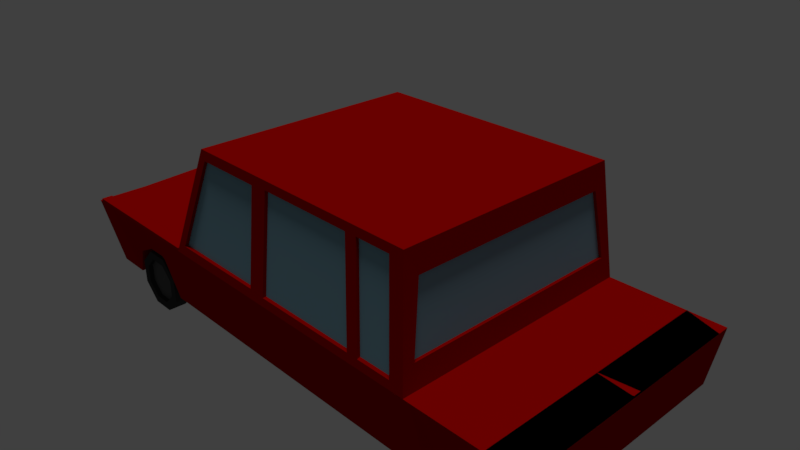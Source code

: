 # Source: obstaclecar.blend  (saved by Blender 2.79.0; exported with 4.5.12 LTS)
import bpy
from mathutils import Matrix  # noqa: F401  (used for matrix-valued properties, if any)

bpy.ops.wm.read_factory_settings(use_empty=True)
scene = bpy.context.scene
scene.name = 'Scene'

# ---- collections
col_collection_1 = bpy.data.collections.new('Collection 1'); scene.collection.children.link(col_collection_1)

# ---- materials (node trees are filled in below, after node groups)
mat_redgloss = bpy.data.materials.new('redgloss')
mat_redgloss.alpha_threshold = 0.0
mat_redgloss.diffuse_color = (0.3763, 0.001214, 0.0, 1.0)
mat_redgloss.roughness = 0.5
mat_metal = bpy.data.materials.new('metal')
mat_metal.alpha_threshold = 0.0
mat_metal.diffuse_color = (0.09531, 0.09531, 0.09531, 1.0)
mat_metal.roughness = 0.5
mat_carwindowshader = bpy.data.materials.new('carwindowshader')
mat_carwindowshader.alpha_threshold = 0.0
mat_carwindowshader.diffuse_color = (0.2051, 0.3712, 0.4564, 1.0)
mat_carwindowshader.roughness = 0.5
mat_lights = bpy.data.materials.new('lights')
mat_lights.alpha_threshold = 0.0
mat_lights.diffuse_color = (0.42, 0.3649, 0.0, 1.0)
mat_lights.roughness = 0.5
mat_tire = bpy.data.materials.new('tire')
mat_tire.alpha_threshold = 0.0
mat_tire.diffuse_color = (0.04231, 0.04231, 0.04231, 1.0)
mat_tire.roughness = 0.5

# ---- material node trees
mat_redgloss.use_nodes = True; mat_redgloss.node_tree.nodes.clear()
_N = mat_redgloss.node_tree.nodes; _L = mat_redgloss.node_tree.links
n0 = _N.new('ShaderNodeOutputMaterial'); n0.name = 'Material Output'; n0.location = (300, 300)
n1 = _N.new('ShaderNodeBsdfDiffuse'); n1.name = 'Diffuse BSDF'; n1.location = (10, 300)
n1.inputs[0].default_value = (0.3757, 0.001099, 0.0, 1.0)
_L.new(n1.outputs[0], n0.inputs[0])
n0.is_active_output = True
mat_metal.use_nodes = True; mat_metal.node_tree.nodes.clear()
_N = mat_metal.node_tree.nodes; _L = mat_metal.node_tree.links
n0 = _N.new('ShaderNodeOutputMaterial'); n0.name = 'Material Output'; n0.location = (300, 300)
n1 = _N.new('ShaderNodeBsdfDiffuse'); n1.name = 'Diffuse BSDF'; n1.location = (10, 300)
n1.inputs[0].default_value = (0.09463, 0.09463, 0.09463, 1.0)
_L.new(n1.outputs[0], n0.inputs[0])
n0.is_active_output = True
mat_carwindowshader.use_nodes = True; mat_carwindowshader.node_tree.nodes.clear()
_N = mat_carwindowshader.node_tree.nodes; _L = mat_carwindowshader.node_tree.links
n0 = _N.new('ShaderNodeOutputMaterial'); n0.name = 'Material Output'; n0.location = (300, 300)
n1 = _N.new('ShaderNodeBsdfDiffuse'); n1.name = 'Diffuse BSDF'; n1.location = (10, 300)
n1.inputs[0].default_value = (0.2041, 0.3706, 0.4575, 1.0)
_L.new(n1.outputs[0], n0.inputs[0])
n0.is_active_output = True
mat_lights.use_nodes = True; mat_lights.node_tree.nodes.clear()
_N = mat_lights.node_tree.nodes; _L = mat_lights.node_tree.links
n0 = _N.new('ShaderNodeOutputMaterial'); n0.name = 'Material Output'; n0.location = (300, 300)
n1 = _N.new('ShaderNodeBsdfDiffuse'); n1.name = 'Diffuse BSDF'; n1.location = (10, 300)
n1.inputs[0].default_value = (0.4179, 0.3663, 0.0, 1.0)
_L.new(n1.outputs[0], n0.inputs[0])
n0.is_active_output = True
mat_tire.use_nodes = True; mat_tire.node_tree.nodes.clear()
_N = mat_tire.node_tree.nodes; _L = mat_tire.node_tree.links
n0 = _N.new('ShaderNodeOutputMaterial'); n0.name = 'Material Output'; n0.location = (300, 300)
n1 = _N.new('ShaderNodeBsdfDiffuse'); n1.name = 'Diffuse BSDF'; n1.location = (10, 300)
n1.inputs[0].default_value = (0.04203, 0.04203, 0.04203, 1.0)
_L.new(n1.outputs[0], n0.inputs[0])
n0.is_active_output = True

# ---- world
world_world = bpy.data.worlds.new('World'); scene.world = world_world
world_world.color = (0.05088, 0.05088, 0.05088)
world_world.use_sun_shadow = False
world_world.sun_shadow_jitter_overblur = 0.0
world_world.cycles.sampling_method = 'MANUAL'

# ---- cameras
cam_camera = bpy.data.cameras.new('Camera')
cam_camera.clip_end = 100.0
cam_camera.lens = 35.0
cam_camera.sensor_width = 32.0
cam_camera.sensor_height = 18.0
cam_camera.ortho_scale = 7.314
cam_camera.dof.focus_distance = 0.0

# ---- lights
light_sun = bpy.data.lights.new('Sun', 'SUN')
light_sun.transmission_factor = 0.0
light_sun.angle = 0.1993
light_sun.energy = 1.0
light_sun.shadow_buffer_clip_start = 0.5
light_sun.shadow_soft_size = 0.1
light_sun.shadow_cascade_max_distance = 1000.0

# ---- meshes
me_cube_001 = bpy.data.meshes.new('Cube.001')
me_cube_001.from_pydata([(-1.0, -0.8774, -1.356), (-0.6644, -0.91, 2.044), (-1.0, 0.8774, -1.356), (-0.6644, 0.91, 2.044), (1.0, -0.8774, -1.356), (0.91, -0.91, 2.044), (1.0, 0.8774, -1.356), (0.91, 0.91, 2.044), (-1.0, 0.0, -1.356), (-1.0, -1.0, 0.0), (-0.6644, 0.0, 2.044), (-1.0, 1.0, 0.0), (0.0, 0.8774, -1.356), (0.0, 0.91, 2.044), (1.0, 1.0, 0.0), (1.0, 0.0, -1.356), (0.91, 0.0, 2.044), (1.0, -1.0, 0.0), (0.0, -0.8774, -1.356), (0.0, -0.91, 2.044), (0.0, 0.0, 2.044), (0.0, 0.0, -1.356), (0.0, -1.0, 0.0), (1.324, 1.0, 0.0), (0.0, 1.0, 0.0), (-1.0, 0.0, 0.0), (-2.157, 0.0, -1.356), (-2.157, -0.8774, -1.356), (-2.202, 1.0, 0.0), (-2.157, 0.8774, -1.356), (-2.202, -1.0, 0.0), (-2.202, 0.0, 0.0), (1.0, 1.0, 0.0), (1.0, 0.8774, -1.356), (1.0, 0.0, -1.356), (0.91, 0.0, 2.044), (0.91, -0.91, 2.044), (1.0, -1.0, 0.0), (1.0, -0.8774, -1.356), (0.91, 0.91, 2.044), (2.298, 1.0, 0.0), (1.324, 0.8774, -1.356), (1.324, 0.0, -1.356), (1.234, 0.0, 2.044), (1.234, -0.91, 2.044), (1.324, -1.0, 0.0), (1.324, -0.8774, -1.356), (1.234, 0.91, 2.044), (1.324, 0.0, 0.0), (2.265, 0.8774, -0.9174), (2.265, -2.538e-08, -0.9174), (2.298, -1.0, 0.0), (2.265, -0.8774, -0.9174), (2.012, 0.0, 0.0), (1.324, 0.0, 0.0), (1.324, -1.0, 0.0), (1.324, 1.0, 0.0), (2.012, 1.0, 0.0), (2.012, 0.0, 0.0), (2.012, -1.0, 0.0), (1.324, 0.0, 0.0), (1.324, -0.8995, 0.0), (1.324, 0.8995, 0.0), (2.298, 0.8995, 0.0), (2.298, 0.0, 0.0), (2.298, -0.8995, 0.0), (-1.0, 0.0, 0.09833), (-1.0, 0.9123, 0.0), (-1.0, -0.9123, 0.0), (-2.202, 0.0, 0.09833), (-2.202, 0.9123, 0.0), (-2.202, -0.9123, 0.0), (-2.202, -1.0, 0.05916), (-1.0, -1.0, 0.05916), (-1.0, 1.0, 0.05916), (-2.202, 1.0, 0.05916), (-2.202, -0.9123, 0.05916), (-1.0, -0.9123, 0.05916), (-1.0, 0.9123, 0.05916), (-2.202, 0.9123, 0.05916), (-2.193, 0.0, -1.356), (-2.193, -0.8774, -1.356), (-2.238, 1.0, 0.0), (-2.193, 0.8774, -1.356), (-2.238, -1.0, 0.0), (-2.238, 0.0, 0.0), (-2.193, 0.0, -1.244), (-2.193, -0.8348, -1.244), (-2.238, 0.9515, -0.1119), (-2.193, 0.8348, -1.244), (-2.238, -0.9515, -0.1119), (-2.238, 0.0, -0.1119), (-2.03, -1.0, 0.0), (-1.859, -1.0, 0.0), (-1.687, -1.0, 0.0), (-1.515, -1.0, 0.0), (-1.343, -1.0, 0.0), (-1.172, -1.0, 0.0), (-1.293, 0.0, -1.356), (-1.343, 0.0, -0.8785), (-1.515, 0.0, -0.6762), (-1.687, 0.0, -0.6762), (-1.859, 0.0, -0.8785), (-1.909, 0.0, -1.356), (-1.909, 0.8774, -1.356), (-1.859, 0.8774, -0.8785), (-1.687, 0.8774, -0.6762), (-1.515, 0.8774, -0.6762), (-1.343, 0.8774, -0.8785), (-1.293, 0.8774, -1.356), (-1.909, -0.8774, -1.356), (-1.859, -0.8774, -0.8785), (-1.687, -0.8774, -0.6762), (-1.515, -0.8774, -0.6762), (-1.343, -0.8774, -0.8785), (-1.293, -0.8774, -1.356), (-1.172, 1.0, 0.0), (-1.343, 1.0, 0.0), (-1.515, 1.0, 0.0), (-1.687, 1.0, 0.0), (-1.859, 1.0, 0.0), (-2.03, 1.0, 0.0), (-2.03, -0.9123, 0.0), (-1.859, -0.9123, 0.0), (-1.687, -0.9123, 0.0), (-1.515, -0.9123, 0.0), (-1.343, -0.9123, 0.0), (-1.172, -0.9123, 0.0), (-1.172, 0.9123, 0.0), (-1.343, 0.9123, 0.0), (-1.515, 0.9123, 0.0), (-1.687, 0.9123, 0.0), (-1.859, 0.9123, 0.0), (-2.03, 0.9123, 0.0), (-2.03, -1.0, 0.05916), (-1.859, -1.0, 0.05916), (-1.687, -1.0, 0.05916), (-1.515, -1.0, 0.05916), (-1.343, -1.0, 0.05916), (-1.172, -1.0, 0.05916), (-1.172, 1.0, 0.05916), (-1.343, 1.0, 0.05916), (-1.515, 1.0, 0.05916), (-1.687, 1.0, 0.05916), (-1.859, 1.0, 0.05916), (-2.03, 1.0, 0.05916), (-2.03, -0.9123, 0.05916), (-1.859, -0.9123, 0.05916), (-1.687, -0.9123, 0.05916), (-1.515, -0.9123, 0.05916), (-1.343, -0.9123, 0.05916), (-1.172, -0.9123, 0.05916), (-1.172, 0.9123, 0.05916), (-1.343, 0.9123, 0.05916), (-1.515, 0.9123, 0.05916), (-1.687, 0.9123, 0.05916), (-1.859, 0.9123, 0.05916), (-2.03, 0.9123, 0.05916), (-2.193, 0.0, -1.244), (-2.193, -0.8348, -1.244), (-2.238, 0.9515, -0.1119), (-2.193, 0.8348, -1.244), (-2.238, -0.9515, -0.1119), (-2.238, 0.0, -0.1119), (-2.197, 0.0, -1.159), (-2.197, -0.7099, -1.159), (-2.235, 0.8091, -0.1966), (-2.197, 0.7099, -1.159), (-2.235, -0.8091, -0.1966), (-2.235, 0.0, -0.1966), (-2.216, 2.921e-14, -1.163), (-2.216, -0.7099, -1.163), (-2.254, 0.8091, -0.2008), (-2.216, 0.7099, -1.163), (-2.254, -0.8091, -0.2008), (-2.254, 2.921e-14, -0.2008), (-0.9826, -0.8721, 0.06518), (-0.6899, -0.7936, 1.848), (-0.6899, 4.39e-09, 1.848), (-0.6899, 0.7936, 1.848), (-0.9826, 0.8721, 0.06518), (-0.9826, 4.39e-09, 0.06518), (-0.07074, 0.9923, 0.1738), (-0.07073, -0.9923, 0.1737), (-0.07074, 0.9176, 1.871), (-0.9007, 0.9923, 0.1738), (-0.6222, 0.9176, 1.871), (-0.07073, -0.9176, 1.871), (-0.6222, -0.9176, 1.871), (-0.9008, -0.9923, 0.1737), (-0.6644, -0.91, 2.044), (-0.6644, 0.91, 2.044), (-1.0, -1.0, 0.0), (0.0, -1.0, 0.0), (0.0, -0.91, 2.044), (-1.0, 1.0, 0.0), (0.0, 1.0, 0.0), (0.0, 0.91, 2.044), (0.0, 1.0, 0.0), (0.0, -1.0, 0.0), (0.0, 0.91, 2.044), (-1.0, 1.0, 0.0), (-0.6644, 0.91, 2.044), (0.0, -0.91, 2.044), (-0.6644, -0.91, 2.044), (-1.0, -1.0, 0.0), (-0.9008, -0.964, 0.1737), (-0.6222, -0.8914, 1.871), (-0.07073, -0.8914, 1.871), (-0.6222, 0.8914, 1.871), (-0.9007, 0.964, 0.1738), (-0.07074, 0.8914, 1.871), (-0.07073, -0.964, 0.1737), (-0.07074, 0.964, 0.1738), (0.8467, -0.9165, 1.895), (0.9236, -0.9934, 0.1494), (0.0698, -0.9165, 1.895), (0.0698, -0.9934, 0.1494), (0.07167, 0.9167, 1.891), (0.845, 0.9167, 1.891), (0.9216, 0.9932, 0.1534), (0.07167, 0.9932, 0.1534), (0.8388, -0.8968, 1.876), (0.914, -0.972, 0.1683), (0.07859, -0.8968, 1.876), (0.07859, -0.972, 0.1683), (0.08043, 0.8969, 1.872), (0.8371, 0.8969, 1.872), (0.912, 0.9718, 0.1722), (0.08043, 0.9718, 0.1722), (-0.9826, -0.8721, 0.06518), (-0.6899, -0.7936, 1.848), (-0.6899, 4.39e-09, 1.848), (-0.6899, 0.7936, 1.848), (-0.9826, 0.8721, 0.06518), (-0.9826, 4.39e-09, 0.06518), (-0.9544, -0.8721, 0.04023), (-0.6617, -0.7936, 1.823), (-0.6617, 4.389e-09, 1.823), (-0.6617, 0.7936, 1.823), (-0.9544, 0.8721, 0.04023), (-0.9544, 4.389e-09, 0.04023), (0.9394, 0.9164, 1.899), (1.017, 0.9936, 0.1455), (1.295, 0.9936, 0.1455), (1.218, 0.9164, 1.899), (0.9399, -0.9165, 1.897), (1.017, -0.9935, 0.1479), (1.217, -0.9165, 1.897), (1.294, -0.9935, 0.1479), (0.9434, 0.8959, 1.879), (1.019, 0.9714, 0.1651), (1.291, 0.9714, 0.1651), (1.215, 0.8959, 1.879), (0.9439, -0.896, 1.877), (1.019, -0.9713, 0.1675), (1.215, -0.896, 1.877), (1.29, -0.9713, 0.1675), (1.323, 0.0, 2.044), (1.323, -0.91, 2.044), (1.323, 0.91, 2.044), (1.413, 1.0, 0.0), (1.413, -1.0, 0.0), (1.413, 0.0, 0.0), (1.341, -2.386e-10, 1.614), (1.341, -0.8124, 1.614), (1.341, 0.8124, 1.614), (1.395, 0.8928, 0.4308), (1.395, -0.8928, 0.4308), (1.395, 2.386e-10, 0.4308), (1.318, -2.386e-10, 1.614), (1.318, -0.8124, 1.614), (1.318, 0.8124, 1.614), (1.372, 0.8928, 0.4308), (1.372, -0.8928, 0.4308), (1.372, 2.386e-10, 0.4308), (-2.269, -0.8373, -0.09162), (-2.229, -0.8373, -0.09162), (-2.229, 0.9513, -0.1902), (-2.269, 0.9513, -0.1902), (-2.229, 0.9056, -0.04432), (-2.269, 0.9056, -0.04432), (-2.229, 0.8317, -0.1001), (-2.269, 0.8317, -0.1001), (-2.229, 0.8317, -0.2804), (-2.269, 0.8317, -0.2804), (-2.229, 0.9056, -0.3362), (-2.269, 0.9056, -0.3362), (-2.229, -0.9127, -0.04798), (-2.269, -0.9127, -0.04798), (-2.229, -0.9539, -0.201), (-2.269, -0.9539, -0.201), (-2.229, -0.9039, -0.3391), (-2.269, -0.9039, -0.3391), (-2.229, -0.8319, -0.2716), (-2.269, -0.8319, -0.2716), (2.159, 1.0, 0.0), (2.02, 1.0, 0.0), (1.881, 1.0, 0.0), (1.742, 1.0, 0.0), (1.603, 1.0, 0.0), (1.463, 1.0, 0.0), (2.116, 0.8774, -1.356), (2.043, 0.8774, -0.87), (1.881, 0.8774, -0.6508), (1.742, 0.8774, -0.6508), (1.579, 0.8774, -0.87), (1.506, 0.8774, -1.356), (1.506, 0.0, -1.356), (1.579, 0.0, -0.87), (1.742, 0.0, -0.6508), (1.881, 0.0, -0.6508), (2.043, 0.0, -0.87), (2.116, 0.0, -1.356), (2.116, -0.8774, -1.356), (2.043, -0.8774, -0.87), (1.881, -0.8774, -0.6508), (1.742, -0.8774, -0.6508), (1.579, -0.8774, -0.87), (1.506, -0.8774, -1.356), (2.159, -1.0, 0.0), (2.02, -1.0, 0.0), (1.881, -1.0, 0.0), (1.742, -1.0, 0.0), (1.603, -1.0, 0.0), (1.463, -1.0, 0.0), (1.422, 1.0, 0.0), (1.521, 1.0, 0.0), (1.619, 1.0, 0.0), (1.717, 1.0, 0.0), (1.815, 1.0, 0.0), (1.913, 1.0, 0.0), (1.913, -1.0, 0.0), (1.815, -1.0, 0.0), (1.717, -1.0, 0.0), (1.619, -1.0, 0.0), (1.521, -1.0, 0.0), (1.422, -1.0, 0.0), (1.463, 0.8995, 0.0), (1.603, 0.8995, 0.0), (1.742, 0.8995, 0.0), (1.881, 0.8995, 0.0), (2.02, 0.8995, 0.0), (2.159, 0.8995, 0.0), (2.159, -0.8995, 0.0), (2.02, -0.8995, 0.0), (1.881, -0.8995, 0.0), (1.742, -0.8995, 0.0), (1.603, -0.8995, 0.0), (1.463, -0.8995, 0.0), (-1.509, -0.7313, -0.7496), (-1.509, -0.8818, -0.7496), (-1.371, -0.7313, -1.071), (-1.371, -0.8818, -1.071), (-1.371, -0.7313, -1.525), (-1.371, -0.8818, -1.525), (-1.509, -0.7313, -1.846), (-1.509, -0.8818, -1.846), (-1.705, -0.7313, -1.845), (-1.705, -0.8818, -1.845), (-1.843, -0.7313, -1.524), (-1.843, -0.8818, -1.524), (-1.843, -0.7313, -1.07), (-1.843, -0.8818, -1.07), (-1.704, -0.7313, -0.7491), (-1.704, -0.8818, -0.7491), (-1.434, -0.8818, -1.132), (-1.535, -0.8818, -0.8969), (-1.434, -0.8818, -1.464), (-1.536, -0.8818, -1.698), (-1.678, -0.8818, -1.698), (-1.779, -0.8818, -1.463), (-1.779, -0.8818, -1.131), (-1.678, -0.8818, -0.8966), (-1.434, -0.8818, -1.132), (-1.535, -0.8818, -0.8969), (-1.434, -0.8818, -1.464), (-1.536, -0.8818, -1.698), (-1.678, -0.8818, -1.698), (-1.779, -0.8818, -1.463), (-1.779, -0.8818, -1.131), (-1.678, -0.8818, -0.8966), (-1.434, -0.8436, -1.132), (-1.535, -0.8436, -0.8969), (-1.434, -0.8436, -1.464), (-1.536, -0.8436, -1.698), (-1.678, -0.8436, -1.698), (-1.779, -0.8436, -1.463), (-1.779, -0.8436, -1.131), (-1.678, -0.8436, -0.8966), (1.914, -0.7313, -0.7496), (1.914, -0.8818, -0.7496), (2.053, -0.7313, -1.071), (2.053, -0.8818, -1.071), (2.052, -0.7313, -1.525), (2.052, -0.8818, -1.525), (1.914, -0.7313, -1.846), (1.914, -0.8818, -1.846), (1.718, -0.7313, -1.845), (1.718, -0.8818, -1.845), (1.58, -0.7313, -1.524), (1.58, -0.8818, -1.524), (1.58, -0.7313, -1.07), (1.58, -0.8818, -1.07), (1.719, -0.7313, -0.7491), (1.719, -0.8818, -0.7491), (1.989, -0.8818, -1.132), (1.888, -0.8818, -0.8969), (1.989, -0.8818, -1.464), (1.888, -0.8818, -1.698), (1.745, -0.8818, -1.698), (1.644, -0.8818, -1.463), (1.644, -0.8818, -1.131), (1.745, -0.8818, -0.8966), (1.989, -0.8818, -1.132), (1.888, -0.8818, -0.8969), (1.989, -0.8818, -1.464), (1.888, -0.8818, -1.698), (1.745, -0.8818, -1.698), (1.644, -0.8818, -1.463), (1.644, -0.8818, -1.131), (1.745, -0.8818, -0.8966), (1.989, -0.8436, -1.132), (1.888, -0.8436, -0.8969), (1.989, -0.8436, -1.464), (1.888, -0.8436, -1.698), (1.745, -0.8436, -1.698), (1.644, -0.8436, -1.463), (1.644, -0.8436, -1.131), (1.745, -0.8436, -0.8966), (-1.523, 0.8321, -0.8966), (-1.422, 0.8321, -1.131), (-1.421, 0.8321, -1.463), (-1.522, 0.8321, -1.698), (-1.665, 0.8321, -1.698), (-1.767, 0.8321, -1.464), (-1.666, 0.8321, -0.8969), (-1.767, 0.8321, -1.132), (-1.523, 0.8704, -0.8966), (-1.422, 0.8704, -1.131), (-1.421, 0.8704, -1.463), (-1.522, 0.8704, -1.698), (-1.665, 0.8704, -1.698), (-1.767, 0.8704, -1.464), (-1.666, 0.8704, -0.8969), (-1.767, 0.8704, -1.132), (-1.523, 0.8704, -0.8966), (-1.422, 0.8704, -1.131), (-1.421, 0.8704, -1.463), (-1.522, 0.8704, -1.698), (-1.665, 0.8704, -1.698), (-1.767, 0.8704, -1.464), (-1.666, 0.8704, -0.8969), (-1.767, 0.8704, -1.132), (-1.497, 0.8704, -0.7491), (-1.497, 0.7198, -0.7491), (-1.358, 0.8704, -1.07), (-1.358, 0.7198, -1.07), (-1.358, 0.8704, -1.524), (-1.358, 0.7198, -1.524), (-1.496, 0.8704, -1.845), (-1.496, 0.7198, -1.845), (-1.692, 0.8704, -1.846), (-1.692, 0.7198, -1.846), (-1.83, 0.8704, -1.525), (-1.83, 0.7198, -1.525), (-1.83, 0.8704, -1.071), (-1.83, 0.7198, -1.071), (-1.692, 0.8704, -0.7496), (-1.692, 0.7198, -0.7496), (1.718, 0.7198, -0.7496), (1.718, 0.8704, -0.7496), (1.58, 0.7198, -1.071), (1.58, 0.8704, -1.071), (1.58, 0.7198, -1.525), (1.58, 0.8704, -1.525), (1.719, 0.7198, -1.846), (1.719, 0.8704, -1.846), (1.914, 0.7198, -1.845), (1.914, 0.8704, -1.845), (2.053, 0.7198, -1.524), (2.053, 0.8704, -1.524), (2.052, 0.7198, -1.07), (2.052, 0.8704, -1.07), (1.914, 0.7198, -0.7491), (1.914, 0.8704, -0.7491), (1.644, 0.8704, -1.132), (1.745, 0.8704, -0.8969), (1.644, 0.8704, -1.464), (1.745, 0.8704, -1.698), (1.888, 0.8704, -1.698), (1.989, 0.8704, -1.463), (1.989, 0.8704, -1.131), (1.888, 0.8704, -0.8966), (1.644, 0.8704, -1.132), (1.745, 0.8704, -0.8969), (1.644, 0.8704, -1.464), (1.745, 0.8704, -1.698), (1.888, 0.8704, -1.698), (1.989, 0.8704, -1.463), (1.989, 0.8704, -1.131), (1.888, 0.8704, -0.8966), (1.644, 0.8321, -1.132), (1.745, 0.8321, -0.8969), (1.644, 0.8321, -1.464), (1.745, 0.8321, -1.698), (1.888, 0.8321, -1.698), (1.989, 0.8321, -1.463), (1.989, 0.8321, -1.131), (1.888, 0.8321, -0.8966), (-1.0, -0.8686, -1.346), (-0.6558, -0.9101, 2.035), (-1.0, 0.8686, -1.346), (-0.6558, 0.9101, 2.035), (1.0, -0.8686, -1.346), (0.91, -0.9009, 2.035), (1.0, 0.8686, -1.346), (0.91, 0.9009, 2.035), (-1.0, 0.0, -1.343), (-1.0, -0.987, 0.000248), (-0.6558, 0.0, 2.035), (-1.0, 0.987, 0.000248), (0.0, 0.8686, -1.346), (0.0, 0.9043, 2.033), (1.0, 0.987, 0.0003122), (1.0, 0.0, -1.343), (0.91, 0.0, 2.031), (1.0, -0.987, 0.0003122), (0.0, -0.8686, -1.346), (0.0, -0.9043, 2.033), (0.0, 0.0, 2.031), (0.0, 0.0, -1.343), (0.0, -0.987, 0.0005907), (1.324, 0.9875, 0.003432), (0.0, 0.987, 0.0005907), (-1.002, 0.0, -0.01289), (-2.157, 0.0, -1.343), (-2.157, -0.8686, -1.346), (-2.198, 0.988, -0.003042), (-2.157, 0.8686, -1.346), (-2.198, -0.988, -0.003042), (-2.193, 0.0, -0.009192), (1.0, 0.987, 0.0002876), (1.0, 0.8686, -1.346), (1.0, 0.0, -1.343), (0.91, 0.0, 2.031), (0.91, -0.9011, 2.035), (1.0, -0.987, 0.0002876), (1.0, -0.8686, -1.346), (0.91, 0.9011, 2.035), (2.29, 0.9926, -0.006645), (1.324, 0.8686, -1.346), (1.324, 0.0, -1.343), (1.234, 0.0, 2.031), (1.234, -0.901, 2.035), (1.324, -0.9875, 0.003432), (1.324, -0.8686, -1.346), (1.234, 0.901, 2.035), (1.324, 0.0, 0.013), (2.255, 0.8697, -0.915), (2.252, -2.538e-08, -0.9151), (2.29, -0.9926, -0.006644), (2.255, -0.8697, -0.915), (2.012, 0.0, -0.013), (1.311, 0.0, 0.0), (1.324, -1.0, -0.013), (1.324, 1.0, -0.013), (2.012, 1.0, -0.013), (1.999, 0.0, 0.0), (2.012, -1.0, -0.013), (1.324, 0.0, -0.013), (1.324, -0.8995, -0.013), (1.324, 0.8995, -0.013), (2.298, 0.8995, -0.013), (2.285, 0.0, 0.0004697), (2.298, -0.8995, -0.013), (-1.013, 0.0, 0.1002), (-1.012, 0.9173, 0.0001484), (-1.012, -0.9173, 0.0001484), (-2.189, 0.0, 0.1002), (-2.19, 0.9173, 0.0001484), (-2.19, -0.9173, 0.0001484), (-2.195, -0.9925, 0.05165), (-1.008, -0.9925, 0.05165), (-1.008, 0.9925, 0.05165), (-2.195, 0.9925, 0.05165), (-2.195, -0.9198, 0.05165), (-1.008, -0.9198, 0.05165), (-1.008, 0.9198, 0.05165), (-2.195, 0.9198, 0.05165), (-2.184, 0.0, -1.347), (-2.186, -0.8702, -1.348), (-2.231, 0.9922, -0.00721), (-2.186, 0.8702, -1.348), (-2.231, -0.9922, -0.00721), (-2.229, 0.0, -0.009192), (-2.18, 0.0, -1.244), (-2.18, -0.8348, -1.244), (-2.225, 0.9515, -0.1116), (-2.18, 0.8348, -1.244), (-2.225, -0.9515, -0.1116), (-2.225, 0.0, -0.1119), (-2.031, -0.987, 0.0006058), (-1.86, -0.9871, 0.0008201), (-1.687, -0.987, 0.001089), (-1.515, -0.987, 0.001089), (-1.342, -0.9871, 0.0008201), (-1.171, -0.987, 0.0006058), (-1.284, 0.0, -1.346), (-1.332, 0.0, -0.8734), (-1.51, 0.0, -0.6644), (-1.692, 0.0, -0.6644), (-1.871, 0.0, -0.8734), (-1.918, 0.0, -1.346), (-1.916, 0.8701, -1.348), (-1.867, 0.8684, -0.8746), (-1.69, 0.8677, -0.6682), (-1.512, 0.8677, -0.6682), (-1.335, 0.8684, -0.8746), (-1.286, 0.8701, -1.348), (-1.916, -0.8701, -1.348), (-1.867, -0.8684, -0.8746), (-1.69, -0.8677, -0.6682), (-1.512, -0.8677, -0.6682), (-1.335, -0.8684, -0.8746), (-1.286, -0.8701, -1.348), (-1.171, 0.987, 0.0006058), (-1.342, 0.9871, 0.0008201), (-1.515, 0.987, 0.001089), (-1.687, 0.987, 0.001089), (-1.86, 0.9871, 0.0008201), (-2.031, 0.987, 0.0006058), (-2.032, -0.9252, 0.0001575), (-1.859, -0.9253, -6.745e-05), (-1.687, -0.9253, -6.745e-05), (-1.515, -0.9253, -6.745e-05), (-1.343, -0.9253, -6.745e-05), (-1.17, -0.9252, 0.0001575), (-1.17, 0.9252, 0.0001575), (-1.343, 0.9253, -6.745e-05), (-1.515, 0.9253, -6.745e-05), (-1.687, 0.9253, -6.745e-05), (-1.859, 0.9253, -6.745e-05), (-2.032, 0.9252, 0.0001575), (-2.03, -0.9908, 0.04997), (-1.859, -0.9908, 0.04997), (-1.687, -0.9908, 0.04997), (-1.515, -0.9908, 0.04997), (-1.343, -0.9908, 0.04997), (-1.172, -0.9908, 0.04997), (-1.172, 0.9908, 0.04997), (-1.343, 0.9908, 0.04997), (-1.515, 0.9908, 0.04997), (-1.687, 0.9908, 0.04997), (-1.859, 0.9908, 0.04997), (-2.03, 0.9908, 0.04997), (-2.03, -0.9215, 0.04997), (-1.859, -0.9215, 0.04997), (-1.687, -0.9215, 0.04997), (-1.515, -0.9215, 0.04997), (-1.343, -0.9215, 0.04997), (-1.172, -0.9215, 0.04997), (-1.172, 0.9215, 0.04997), (-1.343, 0.9215, 0.04997), (-1.515, 0.9215, 0.04997), (-1.687, 0.9215, 0.04997), (-1.859, 0.9215, 0.04997), (-2.03, 0.9215, 0.04997), (-2.18, 0.0, -1.243), (-2.18, -0.8348, -1.243), (-2.225, 0.9515, -0.1114), (-2.18, 0.8348, -1.243), (-2.225, -0.9515, -0.1114), (-2.225, 0.0, -0.1114), (-2.189, 0.0, -1.149), (-2.186, -0.7054, -1.154), (-2.223, 0.8058, -0.1995), (-2.186, 0.7054, -1.154), (-2.223, -0.8058, -0.1995), (-2.225, 0.0, -0.2046), (-2.208, 2.921e-14, -1.153), (-2.21, -0.7029, -1.155), (-2.246, 0.801, -0.2068), (-2.21, 0.7029, -1.155), (-2.246, -0.801, -0.2068), (-2.244, 2.921e-14, -0.2087), (-0.9699, -0.8724, 0.06239), (-0.6771, -0.794, 1.846), (-0.677, 4.39e-09, 1.846), (-0.6771, 0.794, 1.846), (-0.9699, 0.8724, 0.06239), (-0.97, 4.39e-09, 0.06183), (-0.06696, 0.9807, 0.1694), (-0.06695, -0.9807, 0.1694), (-0.06667, 0.9058, 1.874), (-0.9044, 0.9805, 0.17), (-0.6263, 0.906, 1.875), (-0.06666, -0.9058, 1.874), (-0.6263, -0.906, 1.875), (-0.9044, -0.9805, 0.17), (-0.6644, -0.897, 2.044), (-0.6644, 0.897, 2.044), (-1.0, -0.987, -0.0005717), (0.0, -0.987, -0.0005717), (0.0, -0.897, 2.044), (-1.0, 0.987, -0.0005717), (0.0, 0.987, -0.0005717), (0.0, 0.897, 2.044), (0.0, 0.987, 0.0), (0.0, -0.987, 0.0), (0.0, 0.9047, 2.033), (-0.9908, 0.9908, 0.0), (-0.6607, 0.9049, 2.033), (0.0, -0.9047, 2.033), (-0.6607, -0.9049, 2.033), (-0.9908, -0.9908, 0.0), (-0.9089, -0.9568, 0.1667), (-0.629, -0.8836, 1.879), (-0.06325, -0.8837, 1.878), (-0.629, 0.8836, 1.879), (-0.9089, 0.9568, 0.1667), (-0.06326, 0.8837, 1.878), (-0.06319, -0.9567, 0.1661), (-0.0632, 0.9567, 0.1661), (0.8485, -0.9038, 1.897), (0.9253, -0.9808, 0.147), (0.06802, -0.9038, 1.896), (0.06812, -0.9808, 0.1469), (0.06989, 0.9039, 1.892), (0.8469, 0.904, 1.893), (0.9232, 0.9806, 0.151), (0.06999, 0.9806, 0.1509), (0.8447, -0.8859, 1.88), (0.9201, -0.9613, 0.1641), (0.07257, -0.8858, 1.88), (0.07253, -0.9613, 0.1639), (0.0744, 0.886, 1.876), (0.8431, 0.886, 1.876), (0.9181, 0.9611, 0.168), (0.07436, 0.9612, 0.1678), (-0.9874, -0.8828, 0.05967), (-0.6826, -0.8004, 1.856), (-0.6813, 4.39e-09, 1.858), (-0.6826, 0.8004, 1.856), (-0.9874, 0.8828, 0.05967), (-0.9912, 4.39e-09, 0.05545), (-0.9507, -0.8795, 0.03014), (-0.6519, -0.8013, 1.827), (-0.6495, 4.389e-09, 1.828), (-0.6519, 0.8013, 1.827), (-0.9507, 0.8795, 0.03014), (-0.95, 4.389e-09, 0.02798), (0.9376, 0.9036, 1.901), (1.015, 0.9811, 0.1425), (1.297, 0.981, 0.1428), (1.219, 0.9037, 1.901), (0.9381, -0.9037, 1.898), (1.015, -0.981, 0.1449), (1.219, -0.9038, 1.899), (1.296, -0.9809, 0.1452), (0.9359, 0.8858, 1.883), (1.012, 0.9616, 0.1606), (1.298, 0.9616, 0.161), (1.223, 0.8859, 1.883), (0.9364, -0.8859, 1.88), (1.012, -0.9615, 0.1629), (1.222, -0.886, 1.881), (1.298, -0.9615, 0.1633), (1.314, 0.0, 2.035), (1.316, -0.9026, 2.037), (1.316, 0.9026, 2.037), (1.405, 0.9924, 0.007212), (1.405, -0.9924, 0.007212), (1.404, 0.0, 0.008995), (1.332, -2.386e-10, 1.623), (1.329, -0.8165, 1.617), (1.329, 0.8165, 1.617), (1.383, 0.8966, 0.4267), (1.383, -0.8966, 0.4267), (1.386, 2.386e-10, 0.4214), (1.309, -2.386e-10, 1.623), (1.31, -0.8196, 1.621), (1.31, 0.8196, 1.621), (1.364, 0.9006, 0.4234), (1.364, -0.9006, 0.4234), (1.363, 2.386e-10, 0.4214), (-2.261, -0.8461, -0.09689), (-2.237, -0.8461, -0.09689), (-2.238, 0.9414, -0.1902), (-2.26, 0.9414, -0.1902), (-2.237, 0.9023, -0.05456), (-2.261, 0.9023, -0.05456), (-2.237, 0.8408, -0.1046), (-2.261, 0.8408, -0.1046), (-2.237, 0.8408, -0.2759), (-2.261, 0.8408, -0.2759), (-2.237, 0.9023, -0.3259), (-2.261, 0.9023, -0.3259), (-2.237, -0.9086, -0.05789), (-2.261, -0.9086, -0.05789), (-2.238, -0.944, -0.2005), (-2.26, -0.944, -0.2005), (-2.237, -0.9014, -0.3287), (-2.262, -0.9014, -0.3287), (-2.238, -0.8413, -0.2677), (-2.261, -0.8413, -0.2677), (2.159, 0.9871, 0.001432), (2.022, 0.9873, 0.001726), (1.882, 0.9872, 0.002246), (1.741, 0.9872, 0.002246), (1.6, 0.9873, 0.001726), (1.462, 0.9872, 0.00127), (2.117, 0.8705, -1.345), (2.052, 0.8688, -0.8661), (1.885, 0.8677, -0.643), (1.738, 0.8677, -0.643), (1.57, 0.8688, -0.8661), (1.499, 0.8701, -1.348), (1.498, 0.0, -1.346), (1.567, 0.0, -0.8651), (1.736, 0.0, -0.6392), (1.887, 0.0, -0.6392), (2.055, 0.0, -0.8651), (2.117, 0.0, -1.343), (2.117, -0.8705, -1.345), (2.052, -0.8688, -0.8661), (1.885, -0.8677, -0.643), (1.738, -0.8677, -0.643), (1.57, -0.8688, -0.8661), (1.499, -0.8701, -1.348), (2.159, -0.9871, 0.001432), (2.022, -0.9873, 0.001726), (1.882, -0.9872, 0.002246), (1.741, -0.9872, 0.002246), (1.6, -0.9873, 0.001726), (1.462, -0.9872, 0.00127), (1.422, 1.0, -0.013), (1.521, 1.0, -0.013), (1.619, 1.0, -0.013), (1.717, 1.0, -0.013), (1.815, 1.0, -0.013), (1.913, 1.0, -0.013), (1.913, -1.0, -0.013), (1.815, -1.0, -0.013), (1.717, -1.0, -0.013), (1.619, -1.0, -0.013), (1.521, -1.0, -0.013), (1.422, -1.0, -0.013), (1.463, 0.8995, -0.013), (1.603, 0.8995, -0.013), (1.742, 0.8995, -0.013), (1.881, 0.8995, -0.013), (2.02, 0.8995, -0.013), (2.159, 0.8995, -0.013), (2.159, -0.8995, -0.013), (2.02, -0.8995, -0.013), (1.881, -0.8995, -0.013), (1.742, -0.8995, -0.013), (1.603, -0.8995, -0.013), (1.463, -0.8995, -0.013), (-1.514, -0.7391, -0.7582), (-1.514, -0.874, -0.7582), (-1.38, -0.74, -1.073), (-1.38, -0.8732, -1.073), (-1.38, -0.74, -1.523), (-1.38, -0.8732, -1.523), (-1.515, -0.7391, -1.837), (-1.515, -0.874, -1.837), (-1.699, -0.7391, -1.836), (-1.699, -0.874, -1.836), (-1.833, -0.74, -1.522), (-1.833, -0.8732, -1.522), (-1.833, -0.74, -1.072), (-1.833, -0.8732, -1.072), (-1.699, -0.7391, -0.7578), (-1.699, -0.874, -0.7578), (-1.434, -0.8688, -1.132), (-1.535, -0.8688, -0.8969), (-1.434, -0.8688, -1.464), (-1.536, -0.8688, -1.698), (-1.678, -0.8688, -1.698), (-1.779, -0.8688, -1.463), (-1.779, -0.8688, -1.131), (-1.678, -0.8688, -0.8966), (-1.421, -0.8818, -1.129), (-1.528, -0.8818, -0.8861), (-1.422, -0.8818, -1.466), (-1.528, -0.8818, -1.709), (-1.686, -0.8818, -1.709), (-1.792, -0.8818, -1.465), (-1.792, -0.8818, -1.128), (-1.685, -0.8818, -0.8857), (-1.425, -0.8349, -1.13), (-1.529, -0.8357, -0.8883), (-1.425, -0.8349, -1.466), (-1.53, -0.8357, -1.707), (-1.684, -0.8357, -1.706), (-1.789, -0.8349, -1.465), (-1.789, -0.8349, -1.129), (-1.684, -0.8357, -0.8879), (1.909, -0.7391, -0.7582), (1.909, -0.874, -0.7582), (2.043, -0.74, -1.073), (2.043, -0.8732, -1.073), (2.043, -0.74, -1.523), (2.043, -0.8732, -1.523), (1.908, -0.7391, -1.837), (1.908, -0.874, -1.837), (1.724, -0.7391, -1.836), (1.724, -0.874, -1.836), (1.59, -0.74, -1.522), (1.59, -0.8732, -1.522), (1.59, -0.74, -1.072), (1.59, -0.8732, -1.072), (1.725, -0.7391, -0.7578), (1.725, -0.874, -0.7578), (1.989, -0.8688, -1.132), (1.888, -0.8688, -0.8969), (1.989, -0.8688, -1.464), (1.888, -0.8688, -1.698), (1.745, -0.8688, -1.698), (1.644, -0.8688, -1.463), (1.644, -0.8688, -1.131), (1.745, -0.8688, -0.8966), (2.002, -0.8818, -1.129), (1.895, -0.8818, -0.8861), (2.002, -0.8818, -1.466), (1.895, -0.8818, -1.709), (1.738, -0.8818, -1.709), (1.631, -0.8818, -1.465), (1.631, -0.8818, -1.128), (1.738, -0.8818, -0.8857), (1.999, -0.8349, -1.13), (1.894, -0.8357, -0.8883), (1.998, -0.8349, -1.466), (1.893, -0.8357, -1.707), (1.739, -0.8357, -1.706), (1.634, -0.8349, -1.465), (1.634, -0.8349, -1.129), (1.739, -0.8357, -0.8879), (-1.517, 0.8242, -0.8879), (-1.412, 0.8234, -1.129), (-1.412, 0.8234, -1.465), (-1.517, 0.8242, -1.706), (-1.671, 0.8242, -1.707), (-1.776, 0.8234, -1.466), (-1.672, 0.8242, -0.8883), (-1.776, 0.8234, -1.13), (-1.516, 0.8704, -0.8857), (-1.409, 0.8704, -1.128), (-1.409, 0.8704, -1.465), (-1.515, 0.8704, -1.709), (-1.673, 0.8704, -1.709), (-1.779, 0.8704, -1.466), (-1.673, 0.8704, -0.8861), (-1.779, 0.8704, -1.129), (-1.523, 0.8574, -0.8966), (-1.422, 0.8574, -1.131), (-1.421, 0.8574, -1.463), (-1.522, 0.8574, -1.698), (-1.665, 0.8574, -1.698), (-1.767, 0.8574, -1.464), (-1.666, 0.8574, -0.8969), (-1.767, 0.8574, -1.132), (-1.502, 0.8625, -0.7578), (-1.502, 0.7277, -0.7578), (-1.368, 0.8617, -1.072), (-1.368, 0.7285, -1.072), (-1.367, 0.8617, -1.522), (-1.367, 0.7285, -1.522), (-1.502, 0.8625, -1.836), (-1.502, 0.7277, -1.836), (-1.686, 0.8625, -1.837), (-1.686, 0.7277, -1.837), (-1.821, 0.8617, -1.523), (-1.821, 0.7285, -1.523), (-1.821, 0.8617, -1.073), (-1.821, 0.7285, -1.073), (-1.686, 0.8625, -0.7582), (-1.686, 0.7277, -0.7582), (1.724, 0.7277, -0.7582), (1.724, 0.8625, -0.7582), (1.59, 0.7285, -1.073), (1.59, 0.8617, -1.073), (1.59, 0.7285, -1.523), (1.59, 0.8617, -1.523), (1.725, 0.7277, -1.837), (1.725, 0.8625, -1.837), (1.909, 0.7277, -1.836), (1.909, 0.8625, -1.836), (2.043, 0.7285, -1.522), (2.043, 0.8617, -1.522), (2.043, 0.7285, -1.072), (2.043, 0.8617, -1.072), (1.908, 0.7277, -0.7578), (1.908, 0.8625, -0.7578), (1.644, 0.8574, -1.132), (1.745, 0.8574, -0.8969), (1.644, 0.8574, -1.464), (1.745, 0.8574, -1.698), (1.888, 0.8574, -1.698), (1.989, 0.8574, -1.463), (1.989, 0.8574, -1.131), (1.888, 0.8574, -0.8966), (1.631, 0.8704, -1.129), (1.738, 0.8704, -0.8861), (1.631, 0.8704, -1.466), (1.738, 0.8704, -1.709), (1.895, 0.8704, -1.709), (2.002, 0.8704, -1.465), (2.002, 0.8704, -1.128), (1.895, 0.8704, -0.8857), (1.634, 0.8234, -1.13), (1.739, 0.8242, -0.8883), (1.634, 0.8234, -1.466), (1.739, 0.8242, -1.707), (1.894, 0.8242, -1.706), (1.999, 0.8234, -1.465), (1.998, 0.8234, -1.129), (1.893, 0.8242, -0.8879), (-0.9544, -0.8721, 0.04023), (-0.6617, -0.7936, 1.823), (-0.6617, 4.389e-09, 1.823), (-0.6617, 0.7936, 1.823), (-0.9544, 0.8721, 0.04023), (-0.9544, 4.389e-09, 0.04023)], [], [(25, 9, 176, 181), (24, 13, 218, 221), (6, 14, 32, 33), (13, 24, 198, 200), (21, 15, 4, 18), (20, 10, 1, 19), (16, 20, 19, 5), (7, 13, 20, 16), (13, 3, 10, 20), (8, 21, 18, 0), (2, 12, 21, 8), (12, 6, 15, 21), (18, 22, 9, 0), (4, 17, 22, 18), (5, 19, 216, 214), (16, 5, 36, 35), (4, 15, 34, 38), (5, 17, 37, 36), (12, 24, 14, 6), (2, 11, 24, 12), (1, 9, 205, 204), (104, 103, 26, 29), (122, 133, 70, 69, 71), (1, 10, 178, 177), (29, 26, 80, 83), (31, 28, 82, 85), (110, 92, 30, 27), (28, 31, 69, 70), (103, 110, 27, 26), (121, 104, 29, 28), (37, 38, 46, 45), (38, 34, 42, 46), (36, 37, 247, 246), (33, 32, 23, 41), (7, 16, 35, 39), (17, 4, 38, 37), (14, 7, 39, 32), (15, 6, 33, 34), (48, 23, 261, 263), (51, 53, 58, 59), (302, 296, 40, 49), (43, 44, 259, 258), (34, 33, 41, 42), (39, 35, 43, 47), (32, 39, 242, 243), (35, 36, 44, 43), (327, 326, 338, 339), (328, 327, 339, 340), (314, 313, 50, 52), (320, 314, 52, 51), (313, 302, 49, 50), (23, 48, 54, 56), (343, 344, 65, 64, 63), (56, 54, 60, 62), (320, 51, 59, 332), (53, 40, 57, 58), (301, 23, 56, 326), (48, 45, 55, 54), (59, 58, 64, 65), (332, 59, 65, 344), (58, 57, 63, 64), (326, 56, 62, 338), (54, 55, 61, 60), (9, 25, 66, 68), (128, 67, 78, 152), (9, 68, 77, 73), (25, 11, 67, 66), (31, 30, 71, 69), (145, 75, 79, 157), (139, 73, 77, 151), (67, 11, 74, 78), (121, 28, 75, 145), (97, 9, 73, 139), (122, 71, 76, 146), (71, 30, 72, 76), (28, 70, 79, 75), (26, 27, 81, 80), (30, 31, 85, 84), (27, 30, 84, 81), (28, 29, 83, 82), (84, 85, 91, 90), (90, 91, 163, 162), (81, 84, 90, 87), (82, 83, 89, 88), (85, 82, 88, 91), (83, 80, 86, 89), (80, 81, 87, 86), (68, 127, 151, 77), (127, 126, 150, 151), (126, 125, 149, 150), (125, 124, 148, 149), (124, 123, 147, 148), (123, 122, 146, 147), (30, 92, 134, 72), (92, 93, 135, 134), (93, 94, 136, 135), (94, 95, 137, 136), (95, 96, 138, 137), (96, 97, 139, 138), (11, 116, 140, 74), (116, 117, 141, 140), (117, 118, 142, 141), (118, 119, 143, 142), (119, 120, 144, 143), (120, 121, 145, 144), (72, 134, 146, 76), (134, 135, 147, 146), (135, 136, 148, 147), (136, 137, 149, 148), (137, 138, 150, 149), (138, 139, 151, 150), (74, 140, 152, 78), (140, 141, 153, 152), (141, 142, 154, 153), (142, 143, 155, 154), (143, 144, 156, 155), (144, 145, 157, 156), (70, 133, 157, 79), (133, 132, 156, 157), (132, 131, 155, 156), (131, 130, 154, 155), (130, 129, 153, 154), (129, 128, 152, 153), (11, 2, 109, 116), (116, 109, 108, 117), (117, 108, 107, 118), (118, 107, 106, 119), (119, 106, 105, 120), (120, 105, 104, 121), (8, 0, 115, 98), (98, 115, 114, 99), (99, 114, 113, 100), (100, 113, 112, 101), (101, 112, 111, 102), (102, 111, 110, 103), (0, 9, 97, 115), (115, 97, 96, 114), (114, 96, 95, 113), (113, 95, 94, 112), (112, 94, 93, 111), (111, 93, 92, 110), (68, 66, 67, 128, 127), (127, 128, 129, 126), (126, 129, 130, 125), (125, 130, 131, 124), (124, 131, 132, 123), (123, 132, 133, 122), (2, 8, 98, 109), (109, 98, 99, 108), (108, 99, 100, 107), (107, 100, 101, 106), (106, 101, 102, 105), (105, 102, 103, 104), (163, 160, 166, 169), (87, 90, 162, 159), (88, 89, 161, 160), (91, 88, 160, 163), (89, 86, 158, 161), (86, 87, 159, 158), (165, 168, 174, 171), (161, 158, 164, 167), (158, 159, 165, 164), (162, 163, 169, 168), (159, 162, 168, 165), (160, 161, 167, 166), (133, 132, 131, 130, 129, 128, 67, 11, 66, 69, 28, 70), (127, 126, 125, 124, 123, 122, 71, 30, 69, 66, 9, 68), (175, 172, 173, 170, 171, 174), (166, 167, 173, 172), (169, 166, 172, 175), (167, 164, 170, 173), (164, 165, 171, 170), (168, 169, 175, 174), (9, 1, 177, 176), (3, 11, 180, 179), (10, 3, 179, 178), (11, 25, 181, 180), (179, 180, 234, 233), (203, 204, 190, 194), (198, 201, 195, 196), (9, 22, 199, 205), (24, 11, 201, 198), (3, 13, 200, 202), (11, 3, 202, 201), (22, 19, 203, 199), (19, 1, 204, 203), (192, 193, 183, 189), (196, 195, 185, 182), (202, 200, 197, 191), (199, 203, 194, 193), (200, 198, 196, 197), (204, 205, 192, 190), (201, 202, 191, 195), (205, 199, 193, 192), (185, 186, 209, 210), (189, 183, 212, 206), (195, 191, 186, 185), (190, 192, 189, 188), (197, 196, 182, 184), (193, 194, 187, 183), (191, 197, 184, 186), (194, 190, 188, 187), (212, 208, 207, 206), (210, 209, 211, 213), (188, 189, 206, 207), (184, 182, 213, 211), (183, 187, 208, 212), (186, 184, 211, 209), (187, 188, 207, 208), (182, 185, 210, 213), (214, 216, 224, 222), (17, 5, 214, 215), (19, 22, 217, 216), (22, 17, 215, 217), (216, 217, 225, 224), (7, 14, 220, 219), (14, 24, 221, 220), (13, 7, 219, 218), (223, 222, 224, 225), (229, 226, 227, 228), (220, 221, 229, 228), (218, 219, 227, 226), (217, 215, 223, 225), (221, 218, 226, 229), (215, 214, 222, 223), (219, 220, 228, 227), (234, 235, 241, 240), (178, 179, 233, 232), (180, 181, 235, 234), (177, 178, 232, 231), (176, 177, 231, 230), (181, 176, 230, 235), (241, 236, 1020, 1025), (231, 232, 238, 237), (230, 231, 237, 236), (235, 230, 236, 241), (233, 234, 240, 239), (232, 233, 239, 238), (249, 248, 256, 257), (23, 32, 243, 244), (47, 23, 244, 245), (39, 47, 245, 242), (245, 244, 252, 253), (45, 44, 248, 249), (44, 36, 246, 248), (37, 45, 249, 247), (251, 250, 253, 252), (254, 255, 257, 256), (243, 242, 250, 251), (248, 246, 254, 256), (242, 245, 253, 250), (244, 243, 251, 252), (247, 249, 257, 255), (246, 247, 255, 254), (259, 262, 268, 265), (263, 261, 267, 269), (44, 45, 262, 259), (45, 48, 263, 262), (47, 43, 258, 260), (23, 47, 260, 261), (266, 264, 270, 272), (268, 269, 275, 274), (261, 260, 266, 267), (262, 263, 269, 268), (260, 258, 264, 266), (258, 259, 265, 264), (275, 270, 271, 274), (273, 272, 270, 275), (264, 265, 271, 270), (269, 267, 273, 275), (265, 268, 274, 271), (267, 266, 272, 273), (329, 328, 340, 341), (289, 276, 295, 293, 291), (278, 279, 281, 280), (330, 329, 341, 342), (290, 291, 293, 292), (280, 281, 283, 282), (294, 295, 276, 277), (288, 289, 291, 290), (282, 283, 285, 284), (281, 279, 287, 285, 283), (277, 276, 289, 288), (284, 285, 287, 286), (277, 288, 290, 292, 294), (292, 293, 295, 294), (286, 287, 279, 278), (278, 280, 282, 284, 286), (331, 330, 342, 343), (57, 331, 343, 63), (40, 65, 64, 63, 51, 52, 50, 49), (55, 337, 349, 61), (337, 336, 348, 349), (336, 335, 347, 348), (335, 334, 346, 347), (334, 333, 345, 346), (333, 332, 344, 345), (40, 296, 331, 57), (296, 297, 330, 331), (297, 298, 329, 330), (298, 299, 328, 329), (299, 300, 327, 328), (300, 301, 326, 327), (45, 325, 337, 55), (325, 324, 336, 337), (324, 323, 335, 336), (323, 322, 334, 335), (322, 321, 333, 334), (321, 320, 332, 333), (62, 60, 61, 349, 338), (338, 349, 348, 339), (339, 348, 347, 340), (340, 347, 346, 341), (341, 346, 345, 342), (342, 345, 344, 343), (42, 41, 307, 308), (308, 307, 306, 309), (309, 306, 305, 310), (310, 305, 304, 311), (311, 304, 303, 312), (312, 303, 302, 313), (45, 46, 319, 325), (325, 319, 318, 324), (324, 318, 317, 323), (323, 317, 316, 322), (322, 316, 315, 321), (321, 315, 314, 320), (46, 42, 308, 319), (319, 308, 309, 318), (318, 309, 310, 317), (317, 310, 311, 316), (316, 311, 312, 315), (315, 312, 313, 314), (41, 23, 301, 307), (307, 301, 300, 306), (306, 300, 299, 305), (305, 299, 298, 304), (304, 298, 297, 303), (303, 297, 296, 302), (350, 351, 353, 352), (352, 353, 355, 354), (354, 355, 357, 356), (356, 357, 359, 358), (358, 359, 361, 360), (360, 361, 363, 362), (363, 361, 371, 372), (362, 363, 365, 364), (364, 365, 351, 350), (350, 352, 354, 356, 358, 360, 362, 364), (371, 370, 378, 379), (359, 357, 369, 370), (365, 363, 372, 373), (355, 353, 366, 368), (361, 359, 370, 371), (351, 365, 373, 367), (353, 351, 367, 366), (357, 355, 368, 369), (381, 380, 388, 389), (369, 368, 376, 377), (366, 367, 375, 374), (367, 373, 381, 375), (372, 371, 379, 380), (370, 369, 377, 378), (368, 366, 374, 376), (373, 372, 380, 381), (382, 383, 389, 388, 387, 386, 385, 384), (379, 378, 386, 387), (377, 376, 384, 385), (374, 375, 383, 382), (375, 381, 389, 383), (380, 379, 387, 388), (378, 377, 385, 386), (376, 374, 382, 384), (390, 391, 393, 392), (392, 393, 395, 394), (394, 395, 397, 396), (396, 397, 399, 398), (398, 399, 401, 400), (400, 401, 403, 402), (403, 401, 411, 412), (402, 403, 405, 404), (404, 405, 391, 390), (390, 392, 394, 396, 398, 400, 402, 404), (411, 410, 418, 419), (399, 397, 409, 410), (405, 403, 412, 413), (395, 393, 406, 408), (401, 399, 410, 411), (391, 405, 413, 407), (393, 391, 407, 406), (397, 395, 408, 409), (421, 420, 428, 429), (409, 408, 416, 417), (406, 407, 415, 414), (407, 413, 421, 415), (412, 411, 419, 420), (410, 409, 417, 418), (408, 406, 414, 416), (413, 412, 420, 421), (422, 423, 429, 428, 427, 426, 425, 424), (419, 418, 426, 427), (417, 416, 424, 425), (414, 415, 423, 422), (415, 421, 429, 423), (420, 419, 427, 428), (418, 417, 425, 426), (416, 414, 422, 424), (443, 445, 437, 435), (441, 442, 434, 433), (439, 440, 432, 431), (444, 438, 430, 436), (445, 444, 436, 437), (442, 443, 435, 434), (440, 441, 433, 432), (437, 436, 430, 431, 432, 433, 434, 435), (446, 447, 439, 438), (451, 453, 445, 443), (449, 450, 442, 441), (447, 448, 440, 439), (452, 446, 438, 444), (453, 452, 444, 445), (450, 451, 443, 442), (438, 439, 431, 430), (462, 464, 451, 450), (466, 468, 452, 453), (468, 454, 446, 452), (458, 460, 449, 448), (464, 466, 453, 451), (454, 456, 447, 446), (460, 462, 450, 449), (448, 449, 441, 440), (469, 467, 465, 463, 461, 459, 457, 455), (455, 454, 468, 469), (457, 456, 454, 455), (456, 458, 448, 447), (459, 458, 456, 457), (461, 460, 458, 459), (463, 462, 460, 461), (465, 464, 462, 463), (467, 466, 464, 465), (469, 468, 466, 467), (470, 471, 473, 472), (472, 473, 475, 474), (474, 475, 477, 476), (476, 477, 479, 478), (478, 479, 481, 480), (480, 481, 483, 482), (483, 481, 491, 492), (482, 483, 485, 484), (484, 485, 471, 470), (470, 472, 474, 476, 478, 480, 482, 484), (491, 490, 498, 499), (479, 477, 489, 490), (485, 483, 492, 493), (475, 473, 486, 488), (481, 479, 490, 491), (471, 485, 493, 487), (473, 471, 487, 486), (477, 475, 488, 489), (501, 500, 508, 509), (489, 488, 496, 497), (486, 487, 495, 494), (487, 493, 501, 495), (492, 491, 499, 500), (490, 489, 497, 498), (488, 486, 494, 496), (493, 492, 500, 501), (502, 503, 509, 508, 507, 506, 505, 504), (499, 498, 506, 507), (497, 496, 504, 505), (494, 495, 503, 502), (495, 501, 509, 503), (500, 499, 507, 508), (498, 497, 505, 506), (496, 494, 502, 504), (53, 51, 63, 40, 65), (40, 53, 63), (535, 691, 686, 519), (534, 731, 728, 523), (516, 543, 542, 524), (523, 710, 708, 534), (531, 528, 514, 525), (530, 529, 511, 520), (526, 515, 529, 530), (517, 526, 530, 523), (523, 530, 520, 513), (518, 510, 528, 531), (512, 518, 531, 522), (522, 531, 525, 516), (528, 510, 519, 532), (514, 528, 532, 527), (515, 724, 726, 529), (526, 545, 546, 515), (514, 548, 544, 525), (515, 546, 547, 527), (522, 516, 524, 534), (512, 522, 534, 521), (511, 714, 715, 519), (614, 539, 536, 613), (632, 581, 579, 580, 643), (511, 687, 688, 520), (539, 593, 590, 536), (541, 595, 592, 538), (620, 537, 540, 602), (538, 580, 579, 541), (613, 536, 537, 620), (631, 538, 539, 614), (547, 555, 556, 548), (548, 556, 552, 544), (546, 756, 757, 547), (543, 551, 533, 542), (517, 549, 545, 526), (527, 547, 548, 514), (524, 542, 549, 517), (525, 544, 543, 516), (558, 773, 771, 533), (561, 569, 568, 563), (812, 559, 550, 806), (553, 768, 769, 554), (544, 552, 551, 543), (549, 557, 553, 545), (542, 753, 752, 549), (545, 553, 554, 546), (837, 849, 848, 836), (838, 850, 849, 837), (824, 562, 560, 823), (830, 561, 562, 824), (823, 560, 559, 812), (533, 566, 564, 558), (853, 573, 574, 575, 854), (566, 572, 570, 564), (830, 842, 569, 561), (563, 568, 567, 550), (811, 836, 566, 533), (558, 564, 565, 555), (569, 575, 574, 568), (842, 854, 575, 569), (568, 574, 573, 567), (836, 848, 572, 566), (564, 570, 571, 565), (519, 578, 576, 535), (638, 662, 588, 577), (519, 583, 587, 578), (535, 576, 577, 521), (541, 579, 581, 540), (655, 667, 589, 585), (649, 661, 587, 583), (577, 588, 584, 521), (631, 655, 585, 538), (607, 649, 583, 519), (632, 656, 586, 581), (581, 586, 582, 540), (538, 585, 589, 580), (536, 590, 591, 537), (540, 594, 595, 541), (537, 591, 594, 540), (538, 592, 593, 539), (594, 600, 601, 595), (600, 672, 673, 601), (591, 597, 600, 594), (592, 598, 599, 593), (595, 601, 598, 592), (593, 599, 596, 590), (590, 596, 597, 591), (578, 587, 661, 637), (637, 661, 660, 636), (636, 660, 659, 635), (635, 659, 658, 634), (634, 658, 657, 633), (633, 657, 656, 632), (540, 582, 644, 602), (602, 644, 645, 603), (603, 645, 646, 604), (604, 646, 647, 605), (605, 647, 648, 606), (606, 648, 649, 607), (521, 584, 650, 626), (626, 650, 651, 627), (627, 651, 652, 628), (628, 652, 653, 629), (629, 653, 654, 630), (630, 654, 655, 631), (582, 586, 656, 644), (644, 656, 657, 645), (645, 657, 658, 646), (646, 658, 659, 647), (647, 659, 660, 648), (648, 660, 661, 649), (584, 588, 662, 650), (650, 662, 663, 651), (651, 663, 664, 652), (652, 664, 665, 653), (653, 665, 666, 654), (654, 666, 667, 655), (580, 589, 667, 643), (643, 667, 666, 642), (642, 666, 665, 641), (641, 665, 664, 640), (640, 664, 663, 639), (639, 663, 662, 638), (521, 626, 619, 512), (626, 627, 618, 619), (627, 628, 617, 618), (628, 629, 616, 617), (629, 630, 615, 616), (630, 631, 614, 615), (518, 608, 625, 510), (608, 609, 624, 625), (609, 610, 623, 624), (610, 611, 622, 623), (611, 612, 621, 622), (612, 613, 620, 621), (510, 625, 607, 519), (625, 624, 606, 607), (624, 623, 605, 606), (623, 622, 604, 605), (622, 621, 603, 604), (621, 620, 602, 603), (578, 637, 638, 577, 576), (637, 636, 639, 638), (636, 635, 640, 639), (635, 634, 641, 640), (634, 633, 642, 641), (633, 632, 643, 642), (512, 619, 608, 518), (619, 618, 609, 608), (618, 617, 610, 609), (617, 616, 611, 610), (616, 615, 612, 611), (615, 614, 613, 612), (673, 679, 676, 670), (597, 669, 672, 600), (598, 670, 671, 599), (601, 673, 670, 598), (599, 671, 668, 596), (596, 668, 669, 597), (675, 681, 684, 678), (671, 677, 674, 668), (668, 674, 675, 669), (672, 678, 679, 673), (669, 675, 678, 672), (670, 676, 677, 671), (643, 580, 538, 579, 576, 521, 577, 638, 639, 640, 641, 642), (637, 578, 519, 576, 579, 540, 581, 632, 633, 634, 635, 636), (685, 684, 681, 680, 683, 682), (676, 682, 683, 677), (679, 685, 682, 676), (677, 683, 680, 674), (674, 680, 681, 675), (678, 684, 685, 679), (519, 686, 687, 511), (513, 689, 690, 521), (520, 688, 689, 513), (521, 690, 691, 535), (689, 743, 744, 690), (713, 704, 700, 714), (708, 706, 705, 711), (519, 715, 709, 532), (534, 708, 711, 521), (513, 712, 710, 523), (521, 711, 712, 513), (532, 709, 713, 529), (529, 713, 714, 511), (702, 699, 693, 703), (706, 692, 695, 705), (712, 701, 707, 710), (709, 703, 704, 713), (710, 707, 706, 708), (714, 700, 702, 715), (711, 705, 701, 712), (715, 702, 703, 709), (695, 720, 719, 696), (699, 716, 722, 693), (705, 695, 696, 701), (700, 698, 699, 702), (707, 694, 692, 706), (703, 693, 697, 704), (701, 696, 694, 707), (704, 697, 698, 700), (722, 716, 717, 718), (720, 723, 721, 719), (698, 717, 716, 699), (694, 721, 723, 692), (693, 722, 718, 697), (696, 719, 721, 694), (697, 718, 717, 698), (692, 723, 720, 695), (724, 732, 734, 726), (527, 725, 724, 515), (529, 726, 727, 532), (532, 727, 725, 527), (726, 734, 735, 727), (517, 729, 730, 524), (524, 730, 731, 534), (523, 728, 729, 517), (733, 735, 734, 732), (739, 738, 737, 736), (730, 738, 739, 731), (728, 736, 737, 729), (727, 735, 733, 725), (731, 739, 736, 728), (725, 733, 732, 724), (729, 737, 738, 730), (744, 750, 751, 745), (688, 742, 743, 689), (690, 744, 745, 691), (687, 741, 742, 688), (686, 740, 741, 687), (691, 745, 740, 686), (748, 747, 746, 751, 750, 749), (741, 747, 748, 742), (740, 746, 747, 741), (745, 751, 746, 740), (743, 749, 750, 744), (742, 748, 749, 743), (759, 767, 766, 758), (533, 754, 753, 542), (557, 755, 754, 533), (549, 752, 755, 557), (755, 763, 762, 754), (555, 759, 758, 554), (554, 758, 756, 546), (547, 757, 759, 555), (761, 762, 763, 760), (764, 766, 767, 765), (753, 761, 760, 752), (758, 766, 764, 756), (752, 760, 763, 755), (754, 762, 761, 753), (757, 765, 767, 759), (756, 764, 765, 757), (769, 775, 778, 772), (773, 779, 777, 771), (554, 769, 772, 555), (555, 772, 773, 558), (557, 770, 768, 553), (533, 771, 770, 557), (776, 782, 780, 774), (778, 784, 785, 779), (771, 777, 776, 770), (772, 778, 779, 773), (770, 776, 774, 768), (768, 774, 775, 769), (785, 784, 781, 780), (783, 785, 780, 782), (774, 780, 781, 775), (779, 785, 783, 777), (775, 781, 784, 778), (777, 783, 782, 776), (839, 851, 850, 838), (799, 801, 803, 805, 786), (788, 790, 791, 789), (840, 852, 851, 839), (800, 802, 803, 801), (790, 792, 793, 791), (804, 787, 786, 805), (798, 800, 801, 799), (792, 794, 795, 793), (791, 793, 795, 797, 789), (787, 798, 799, 786), (794, 796, 797, 795), (787, 804, 802, 800, 798), (802, 804, 805, 803), (796, 788, 789, 797), (788, 796, 794, 792, 790), (841, 853, 852, 840), (567, 573, 853, 841), (550, 559, 560, 562, 561, 573, 574, 575), (565, 571, 859, 847), (847, 859, 858, 846), (846, 858, 857, 845), (845, 857, 856, 844), (844, 856, 855, 843), (843, 855, 854, 842), (550, 567, 841, 806), (806, 841, 840, 807), (807, 840, 839, 808), (808, 839, 838, 809), (809, 838, 837, 810), (810, 837, 836, 811), (555, 565, 847, 835), (835, 847, 846, 834), (834, 846, 845, 833), (833, 845, 844, 832), (832, 844, 843, 831), (831, 843, 842, 830), (572, 848, 859, 571, 570), (848, 849, 858, 859), (849, 850, 857, 858), (850, 851, 856, 857), (851, 852, 855, 856), (852, 853, 854, 855), (552, 818, 817, 551), (818, 819, 816, 817), (819, 820, 815, 816), (820, 821, 814, 815), (821, 822, 813, 814), (822, 823, 812, 813), (555, 835, 829, 556), (835, 834, 828, 829), (834, 833, 827, 828), (833, 832, 826, 827), (832, 831, 825, 826), (831, 830, 824, 825), (556, 829, 818, 552), (829, 828, 819, 818), (828, 827, 820, 819), (827, 826, 821, 820), (826, 825, 822, 821), (825, 824, 823, 822), (551, 817, 811, 533), (817, 816, 810, 811), (816, 815, 809, 810), (815, 814, 808, 809), (814, 813, 807, 808), (813, 812, 806, 807), (860, 862, 863, 861), (862, 864, 865, 863), (864, 866, 867, 865), (866, 868, 869, 867), (868, 870, 871, 869), (870, 872, 873, 871), (873, 882, 881, 871), (872, 874, 875, 873), (874, 860, 861, 875), (860, 874, 872, 870, 868, 866, 864, 862), (881, 889, 888, 880), (869, 880, 879, 867), (875, 883, 882, 873), (865, 878, 876, 863), (871, 881, 880, 869), (861, 877, 883, 875), (863, 876, 877, 861), (867, 879, 878, 865), (891, 899, 898, 890), (879, 887, 886, 878), (876, 884, 885, 877), (877, 885, 891, 883), (882, 890, 889, 881), (880, 888, 887, 879), (878, 886, 884, 876), (883, 891, 890, 882), (892, 894, 895, 896, 897, 898, 899, 893), (889, 897, 896, 888), (887, 895, 894, 886), (884, 892, 893, 885), (885, 893, 899, 891), (890, 898, 897, 889), (888, 896, 895, 887), (886, 894, 892, 884), (900, 902, 903, 901), (902, 904, 905, 903), (904, 906, 907, 905), (906, 908, 909, 907), (908, 910, 911, 909), (910, 912, 913, 911), (913, 922, 921, 911), (912, 914, 915, 913), (914, 900, 901, 915), (900, 914, 912, 910, 908, 906, 904, 902), (921, 929, 928, 920), (909, 920, 919, 907), (915, 923, 922, 913), (905, 918, 916, 903), (911, 921, 920, 909), (901, 917, 923, 915), (903, 916, 917, 901), (907, 919, 918, 905), (931, 939, 938, 930), (919, 927, 926, 918), (916, 924, 925, 917), (917, 925, 931, 923), (922, 930, 929, 921), (920, 928, 927, 919), (918, 926, 924, 916), (923, 931, 930, 922), (932, 934, 935, 936, 937, 938, 939, 933), (929, 937, 936, 928), (927, 935, 934, 926), (924, 932, 933, 925), (925, 933, 939, 931), (930, 938, 937, 929), (928, 936, 935, 927), (926, 934, 932, 924), (953, 945, 947, 955), (951, 943, 944, 952), (949, 941, 942, 950), (954, 946, 940, 948), (955, 947, 946, 954), (952, 944, 945, 953), (950, 942, 943, 951), (947, 945, 944, 943, 942, 941, 940, 946), (956, 948, 949, 957), (961, 953, 955, 963), (959, 951, 952, 960), (957, 949, 950, 958), (962, 954, 948, 956), (963, 955, 954, 962), (960, 952, 953, 961), (948, 940, 941, 949), (972, 960, 961, 974), (976, 963, 962, 978), (978, 962, 956, 964), (968, 958, 959, 970), (974, 961, 963, 976), (964, 956, 957, 966), (970, 959, 960, 972), (958, 950, 951, 959), (979, 965, 967, 969, 971, 973, 975, 977), (965, 979, 978, 964), (967, 965, 964, 966), (966, 957, 958, 968), (969, 967, 966, 968), (971, 969, 968, 970), (973, 971, 970, 972), (975, 973, 972, 974), (977, 975, 974, 976), (979, 977, 976, 978), (980, 982, 983, 981), (982, 984, 985, 983), (984, 986, 987, 985), (986, 988, 989, 987), (988, 990, 991, 989), (990, 992, 993, 991), (993, 1002, 1001, 991), (992, 994, 995, 993), (994, 980, 981, 995), (980, 994, 992, 990, 988, 986, 984, 982), (1001, 1009, 1008, 1000), (989, 1000, 999, 987), (995, 1003, 1002, 993), (985, 998, 996, 983), (991, 1001, 1000, 989), (981, 997, 1003, 995), (983, 996, 997, 981), (987, 999, 998, 985), (1011, 1019, 1018, 1010), (999, 1007, 1006, 998), (996, 1004, 1005, 997), (997, 1005, 1011, 1003), (1002, 1010, 1009, 1001), (1000, 1008, 1007, 999), (998, 1006, 1004, 996), (1003, 1011, 1010, 1002), (1012, 1014, 1015, 1016, 1017, 1018, 1019, 1013), (1009, 1017, 1016, 1008), (1007, 1015, 1014, 1006), (1004, 1012, 1013, 1005), (1005, 1013, 1019, 1011), (1010, 1018, 1017, 1009), (1008, 1016, 1015, 1007), (1006, 1014, 1012, 1004), (563, 575, 550, 573, 561), (550, 573, 563), (28, 69, 579, 538), (66, 11, 521, 576), (9, 66, 576, 519), (69, 30, 540, 579), (53, 65, 575, 563), (63, 53, 563, 573), (1022, 1023, 1024, 1025, 1020, 1021), (239, 240, 1024, 1023), (238, 239, 1023, 1022), (240, 241, 1025, 1024), (237, 238, 1022, 1021), (236, 237, 1021, 1020)])
me_cube_001.polygons.foreach_set('material_index', [0, 0, 0, 0, 0, 0, 0, 0, 0, 0, 0, 0, 0, 0, 0, 0, 0, 0, 0, 0, 0, 0, 0, 0, 0, 0, 0, 0, 0, 0, 0, 0, 0, 0, 0, 0, 0, 0, 0, 0, 0, 0, 0, 0, 0, 0, 0, 0, 0, 0, 0, 0, 0, 0, 0, 0, 0, 0, 0, 0, 0, 0, 0, 0, 0, 0, 0, 0, 0, 0, 0, 0, 0, 0, 0, 0, 0, 0, 0, 0, 0, 0, 0, 0, 0, 0, 0, 0, 0, 0, 0, 0, 0, 0, 0, 0, 0, 0, 0, 0, 0, 0, 0, 0, 0, 0, 0, 0, 0, 0, 0, 0, 0, 0, 0, 0, 0, 0, 0, 0, 0, 0, 0, 0, 0, 0, 0, 0, 0, 0, 0, 0, 0, 0, 0, 0, 0, 0, 0, 0, 0, 0, 0, 0, 0, 0, 0, 0, 0, 0, 0, 0, 0, 0, 0, 0, 0, 0, 0, 1, 0, 0, 0, 0, 0, 0, 0, 1, 1, 1, 1, 1, 1, 0, 0, 0, 0, 0, 0, 0, 0, 0, 0, 0, 0, 0, 0, 0, 0, 0, 0, 0, 0, 0, 0, 0, 0, 0, 0, 0, 0, 0, 2, 2, 0, 0, 0, 0, 0, 0, 0, 0, 0, 0, 0, 0, 0, 0, 2, 2, 0, 0, 0, 0, 0, 0, 0, 0, 0, 0, 0, 0, 0, 0, 0, 0, 0, 0, 0, 0, 0, 0, 0, 0, 0, 0, 2, 2, 0, 0, 0, 0, 0, 0, 0, 0, 0, 0, 0, 0, 0, 0, 0, 0, 0, 0, 2, 2, 0, 0, 0, 0, 0, 3, 3, 0, 3, 3, 3, 3, 3, 3, 3, 3, 3, 3, 3, 3, 0, 0, 0, 0, 0, 0, 0, 0, 0, 0, 0, 0, 0, 0, 0, 0, 0, 0, 0, 0, 0, 0, 0, 0, 0, 0, 0, 0, 0, 0, 0, 0, 0, 0, 0, 0, 0, 0, 0, 0, 0, 0, 0, 0, 0, 0, 0, 0, 0, 0, 0, 4, 4, 4, 4, 4, 4, 4, 4, 4, 4, 4, 4, 4, 4, 4, 4, 4, 4, 4, 4, 4, 4, 4, 4, 4, 4, 1, 4, 4, 4, 4, 4, 4, 4, 4, 4, 4, 4, 4, 4, 4, 4, 4, 4, 4, 4, 4, 4, 4, 4, 4, 4, 4, 4, 4, 4, 4, 4, 4, 4, 1, 4, 4, 4, 4, 4, 4, 4, 4, 4, 4, 4, 4, 4, 4, 1, 4, 4, 4, 4, 4, 4, 4, 4, 4, 4, 4, 4, 4, 4, 4, 4, 4, 4, 4, 4, 4, 4, 4, 4, 4, 4, 4, 4, 4, 4, 4, 4, 4, 4, 4, 4, 4, 4, 4, 4, 4, 4, 4, 4, 4, 4, 4, 4, 4, 4, 4, 4, 1, 4, 4, 4, 4, 4, 4, 4, 0, 0, 0, 0, 0, 0, 0, 0, 0, 0, 0, 0, 0, 0, 0, 0, 0, 0, 0, 0, 0, 0, 0, 0, 0, 0, 0, 0, 0, 0, 0, 0, 0, 0, 0, 0, 0, 0, 0, 0, 0, 0, 0, 0, 0, 0, 0, 0, 0, 0, 0, 0, 0, 0, 0, 0, 0, 0, 0, 0, 0, 0, 0, 0, 0, 0, 0, 0, 0, 0, 0, 0, 0, 0, 0, 0, 0, 0, 0, 0, 0, 0, 0, 0, 0, 0, 0, 0, 0, 0, 0, 0, 0, 0, 0, 0, 0, 0, 0, 0, 0, 0, 0, 0, 0, 0, 0, 0, 0, 0, 0, 0, 0, 0, 0, 0, 0, 0, 0, 0, 0, 0, 0, 0, 0, 0, 0, 0, 0, 0, 0, 0, 0, 0, 0, 0, 0, 0, 0, 0, 0, 0, 0, 0, 0, 0, 0, 0, 0, 0, 0, 0, 0, 0, 0, 0, 0, 0, 0, 0, 0, 1, 0, 0, 0, 0, 0, 0, 0, 1, 1, 1, 1, 1, 1, 0, 0, 0, 0, 0, 0, 0, 0, 0, 0, 0, 0, 0, 0, 0, 0, 0, 0, 0, 0, 0, 0, 0, 0, 0, 0, 0, 0, 0, 2, 2, 0, 0, 0, 0, 0, 0, 0, 0, 0, 0, 0, 0, 0, 0, 2, 2, 0, 0, 0, 0, 0, 0, 0, 0, 0, 0, 0, 0, 2, 0, 0, 0, 0, 0, 0, 0, 0, 0, 0, 0, 0, 0, 2, 2, 0, 0, 0, 0, 0, 0, 0, 0, 0, 0, 0, 0, 0, 0, 0, 0, 0, 0, 2, 2, 0, 0, 0, 0, 0, 3, 3, 0, 3, 3, 3, 3, 3, 3, 3, 3, 3, 3, 3, 3, 0, 0, 0, 0, 0, 0, 0, 0, 0, 0, 0, 0, 0, 0, 0, 0, 0, 0, 0, 0, 0, 0, 0, 0, 0, 0, 0, 0, 0, 0, 0, 0, 0, 0, 0, 0, 0, 0, 0, 0, 0, 0, 0, 0, 0, 0, 0, 0, 0, 0, 0, 4, 4, 4, 4, 4, 4, 4, 4, 4, 4, 4, 4, 4, 4, 4, 4, 4, 4, 4, 4, 4, 4, 4, 4, 4, 4, 1, 4, 4, 4, 4, 4, 4, 4, 4, 4, 4, 4, 4, 4, 4, 4, 4, 4, 4, 4, 4, 4, 4, 4, 4, 4, 4, 4, 4, 4, 4, 4, 4, 4, 1, 4, 4, 4, 4, 4, 4, 4, 4, 4, 4, 4, 4, 4, 4, 1, 4, 4, 4, 4, 4, 4, 4, 4, 4, 4, 4, 4, 4, 4, 4, 4, 4, 4, 4, 4, 4, 4, 4, 4, 4, 4, 4, 4, 4, 4, 4, 4, 4, 4, 4, 4, 4, 4, 4, 4, 4, 4, 4, 4, 4, 4, 4, 4, 4, 4, 4, 4, 1, 4, 4, 4, 4, 4, 4, 4, 0, 0, 0, 0, 0, 0, 0, 0, 2, 0, 0, 0, 0, 0])
me_cube_001.materials.append(mat_redgloss)
me_cube_001.materials.append(mat_metal)
me_cube_001.materials.append(mat_carwindowshader)
me_cube_001.materials.append(mat_lights)
me_cube_001.materials.append(mat_tire)
me_cube_001.materials.append(None)
me_cube_001.use_remesh_preserve_volume = False
me_cube_001.use_remesh_preserve_attributes = False
me_cube_001.use_mirror_vertex_groups = False
me_cube_001.update()

# ---- objects
ob_sun = bpy.data.objects.new('Sun', light_sun)
ob_cube = bpy.data.objects.new('Cube', me_cube_001)
ob_camera = bpy.data.objects.new('Camera', cam_camera)

# ---- transforms, parenting, visibility, modifiers, constraints
ob_sun.location = (-8.529, 3.416, 5.497)
ob_sun.lineart.crease_threshold = 0.0
ob_cube.location = (0.0, 0.0, 0.0)
ob_cube.scale = (1.749, 1.749, 0.7533)
ob_cube.lineart.crease_threshold = 0.0
ob_camera.location = (7.481, -6.508, 5.344)
ob_camera.rotation_euler = (1.109, 0.0, 0.8149)
ob_camera.lock_rotations_4d = False
ob_camera.empty_display_type = 'ARROWS'
ob_camera.color = (0.0, 0.0, 0.0, 0.0)
ob_camera.display_type = 'WIRE'
ob_camera.lineart.crease_threshold = 0.0

# ---- collection membership
col_collection_1.objects.link(ob_sun)
col_collection_1.objects.link(ob_cube)
col_collection_1.objects.link(ob_camera)

# ---- scene / render settings (as saved in the file)
scene.camera = ob_camera
scene.frame_start = 1; scene.frame_end = 250; scene.frame_set(1)
scene.render.engine = 'CYCLES'
scene.render.resolution_percentage = 50
scene.render.dither_intensity = 0.0
scene.cycles.use_denoising = False
scene.cycles.samples = 128
scene.cycles.sampling_pattern = 'TABULATED_SOBOL'
scene.cycles.use_adaptive_sampling = False
scene.cycles.use_light_tree = False
scene.cycles.blur_glossy = 0.0
scene.cycles.sample_clamp_indirect = 0.0
scene.view_settings.view_transform = 'Standard'
bpy.context.view_layer.update()
